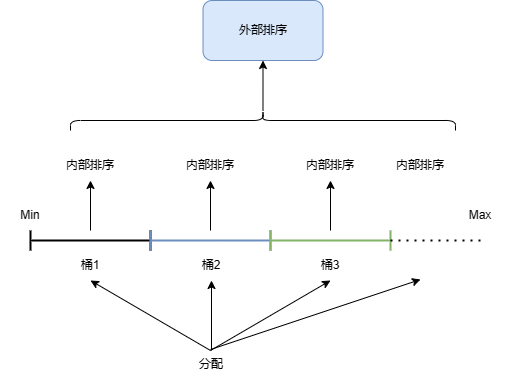

The diagram above was exported from draw.io. Its source (the exported page's mxGraphModel, read from the mxfile embedded in the PNG):
<mxGraphModel dx="658" dy="455" grid="1" gridSize="10" guides="1" tooltips="1" connect="1" arrows="1" fold="1" page="1" pageScale="1" pageWidth="1169" pageHeight="827" math="0" shadow="0">
  <root>
    <mxCell id="0" />
    <mxCell id="1" parent="0" />
    <mxCell id="Kp61RN7OU-fhibVofxl3-21" value="" style="edgeStyle=orthogonalEdgeStyle;rounded=0;orthogonalLoop=1;jettySize=auto;html=1;" edge="1" parent="1" source="Kp61RN7OU-fhibVofxl3-1" target="Kp61RN7OU-fhibVofxl3-17">
      <mxGeometry relative="1" as="geometry" />
    </mxCell>
    <mxCell id="Kp61RN7OU-fhibVofxl3-1" value="" style="shape=crossbar;whiteSpace=wrap;html=1;rounded=1;strokeWidth=2;" vertex="1" parent="1">
      <mxGeometry x="240" y="280" width="120" height="20" as="geometry" />
    </mxCell>
    <mxCell id="Kp61RN7OU-fhibVofxl3-22" value="" style="edgeStyle=orthogonalEdgeStyle;rounded=0;orthogonalLoop=1;jettySize=auto;html=1;" edge="1" parent="1" source="Kp61RN7OU-fhibVofxl3-2" target="Kp61RN7OU-fhibVofxl3-18">
      <mxGeometry relative="1" as="geometry" />
    </mxCell>
    <mxCell id="Kp61RN7OU-fhibVofxl3-2" value="" style="shape=crossbar;whiteSpace=wrap;html=1;rounded=1;fillColor=#dae8fc;strokeColor=#6c8ebf;strokeWidth=2;" vertex="1" parent="1">
      <mxGeometry x="360" y="280" width="120" height="20" as="geometry" />
    </mxCell>
    <mxCell id="Kp61RN7OU-fhibVofxl3-23" value="" style="edgeStyle=orthogonalEdgeStyle;rounded=0;orthogonalLoop=1;jettySize=auto;html=1;" edge="1" parent="1" source="Kp61RN7OU-fhibVofxl3-3" target="Kp61RN7OU-fhibVofxl3-19">
      <mxGeometry relative="1" as="geometry" />
    </mxCell>
    <mxCell id="Kp61RN7OU-fhibVofxl3-3" value="" style="shape=crossbar;whiteSpace=wrap;html=1;rounded=1;fillColor=#d5e8d4;strokeColor=#82b366;strokeWidth=2;" vertex="1" parent="1">
      <mxGeometry x="480" y="280" width="120" height="20" as="geometry" />
    </mxCell>
    <mxCell id="Kp61RN7OU-fhibVofxl3-4" value="Min" style="text;html=1;align=center;verticalAlign=middle;whiteSpace=wrap;rounded=0;" vertex="1" parent="1">
      <mxGeometry x="210" y="250" width="60" height="30" as="geometry" />
    </mxCell>
    <mxCell id="Kp61RN7OU-fhibVofxl3-5" value="Max" style="text;html=1;align=center;verticalAlign=middle;whiteSpace=wrap;rounded=0;" vertex="1" parent="1">
      <mxGeometry x="660" y="250" width="60" height="30" as="geometry" />
    </mxCell>
    <mxCell id="Kp61RN7OU-fhibVofxl3-6" value="桶1" style="text;html=1;align=center;verticalAlign=middle;whiteSpace=wrap;rounded=0;" vertex="1" parent="1">
      <mxGeometry x="270" y="300" width="60" height="30" as="geometry" />
    </mxCell>
    <mxCell id="Kp61RN7OU-fhibVofxl3-7" value="" style="endArrow=none;dashed=1;html=1;dashPattern=1 3;strokeWidth=2;rounded=0;exitX=1;exitY=0.5;exitDx=0;exitDy=0;exitPerimeter=0;" edge="1" parent="1" source="Kp61RN7OU-fhibVofxl3-3">
      <mxGeometry width="50" height="50" relative="1" as="geometry">
        <mxPoint x="570" y="360" as="sourcePoint" />
        <mxPoint x="690" y="290" as="targetPoint" />
      </mxGeometry>
    </mxCell>
    <mxCell id="Kp61RN7OU-fhibVofxl3-8" value="桶2" style="text;html=1;align=center;verticalAlign=middle;whiteSpace=wrap;rounded=0;" vertex="1" parent="1">
      <mxGeometry x="391" y="300" width="60" height="30" as="geometry" />
    </mxCell>
    <mxCell id="Kp61RN7OU-fhibVofxl3-10" value="桶3" style="text;html=1;align=center;verticalAlign=middle;whiteSpace=wrap;rounded=0;" vertex="1" parent="1">
      <mxGeometry x="510" y="300" width="60" height="30" as="geometry" />
    </mxCell>
    <mxCell id="Kp61RN7OU-fhibVofxl3-11" value="" style="curved=1;endArrow=classic;html=1;rounded=0;entryX=0.5;entryY=1;entryDx=0;entryDy=0;" edge="1" parent="1" target="Kp61RN7OU-fhibVofxl3-6">
      <mxGeometry width="50" height="50" relative="1" as="geometry">
        <mxPoint x="420" y="400" as="sourcePoint" />
        <mxPoint x="300" y="320" as="targetPoint" />
        <Array as="points" />
      </mxGeometry>
    </mxCell>
    <mxCell id="Kp61RN7OU-fhibVofxl3-12" value="" style="curved=1;endArrow=classic;html=1;rounded=0;entryX=0.5;entryY=1;entryDx=0;entryDy=0;" edge="1" parent="1" target="Kp61RN7OU-fhibVofxl3-8">
      <mxGeometry width="50" height="50" relative="1" as="geometry">
        <mxPoint x="421" y="400" as="sourcePoint" />
        <mxPoint x="430" y="410" as="targetPoint" />
        <Array as="points" />
      </mxGeometry>
    </mxCell>
    <mxCell id="Kp61RN7OU-fhibVofxl3-14" value="" style="curved=1;endArrow=classic;html=1;rounded=0;entryX=0.5;entryY=1;entryDx=0;entryDy=0;" edge="1" parent="1" target="Kp61RN7OU-fhibVofxl3-10">
      <mxGeometry width="50" height="50" relative="1" as="geometry">
        <mxPoint x="420" y="400" as="sourcePoint" />
        <mxPoint x="320" y="350" as="targetPoint" />
        <Array as="points" />
      </mxGeometry>
    </mxCell>
    <mxCell id="Kp61RN7OU-fhibVofxl3-15" value="" style="curved=1;endArrow=classic;html=1;rounded=0;" edge="1" parent="1">
      <mxGeometry width="50" height="50" relative="1" as="geometry">
        <mxPoint x="420" y="399" as="sourcePoint" />
        <mxPoint x="630" y="329" as="targetPoint" />
        <Array as="points" />
      </mxGeometry>
    </mxCell>
    <mxCell id="Kp61RN7OU-fhibVofxl3-16" value="分配" style="text;html=1;align=center;verticalAlign=middle;whiteSpace=wrap;rounded=0;" vertex="1" parent="1">
      <mxGeometry x="391" y="399" width="60" height="30" as="geometry" />
    </mxCell>
    <mxCell id="Kp61RN7OU-fhibVofxl3-17" value="内部排序" style="text;html=1;align=center;verticalAlign=middle;whiteSpace=wrap;rounded=0;" vertex="1" parent="1">
      <mxGeometry x="270" y="200" width="60" height="30" as="geometry" />
    </mxCell>
    <mxCell id="Kp61RN7OU-fhibVofxl3-18" value="内部排序" style="text;html=1;align=center;verticalAlign=middle;whiteSpace=wrap;rounded=0;" vertex="1" parent="1">
      <mxGeometry x="390" y="200" width="60" height="30" as="geometry" />
    </mxCell>
    <mxCell id="Kp61RN7OU-fhibVofxl3-19" value="内部排序" style="text;html=1;align=center;verticalAlign=middle;whiteSpace=wrap;rounded=0;" vertex="1" parent="1">
      <mxGeometry x="510" y="200" width="60" height="30" as="geometry" />
    </mxCell>
    <mxCell id="Kp61RN7OU-fhibVofxl3-20" value="内部排序" style="text;html=1;align=center;verticalAlign=middle;whiteSpace=wrap;rounded=0;" vertex="1" parent="1">
      <mxGeometry x="600" y="200" width="60" height="30" as="geometry" />
    </mxCell>
    <mxCell id="Kp61RN7OU-fhibVofxl3-26" value="" style="edgeStyle=orthogonalEdgeStyle;rounded=0;orthogonalLoop=1;jettySize=auto;html=1;" edge="1" parent="1" source="Kp61RN7OU-fhibVofxl3-24" target="Kp61RN7OU-fhibVofxl3-25">
      <mxGeometry relative="1" as="geometry" />
    </mxCell>
    <mxCell id="Kp61RN7OU-fhibVofxl3-24" value="" style="shape=curlyBracket;whiteSpace=wrap;html=1;rounded=1;flipH=1;labelPosition=right;verticalLabelPosition=middle;align=left;verticalAlign=middle;rotation=-90;" vertex="1" parent="1">
      <mxGeometry x="462.5" y="-22.5" width="20" height="385" as="geometry" />
    </mxCell>
    <mxCell id="Kp61RN7OU-fhibVofxl3-25" value="外部排序" style="whiteSpace=wrap;html=1;align=center;rounded=1;fillColor=#dae8fc;strokeColor=#6c8ebf;" vertex="1" parent="1">
      <mxGeometry x="412.5" y="50" width="120" height="60" as="geometry" />
    </mxCell>
  </root>
</mxGraphModel>